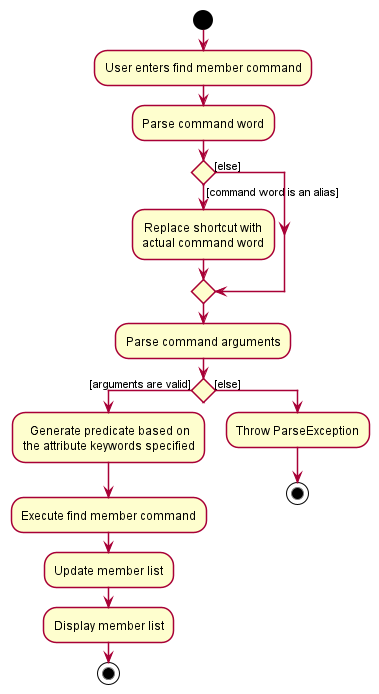

The diagram above was rendered by PlantUML. Its source (embedded in the PNG):
@startuml
!include style.puml
start
:User enters find member command;
:Parse command word;

'Since the beta syntax does not support placing the condition outside the
'diamond we place it as the true branch instead.

if () then ([command word is an alias])
    :Replace shortcut with
    actual command word;
else ([else])
endif
:Parse command arguments;
if () then ([arguments are valid])
: Generate predicate based on
the attribute keywords specified;
    :Execute find member command;
:Update member list;
:Display member list;
stop
else ([else])
:Throw ParseException;
stop
@enduml